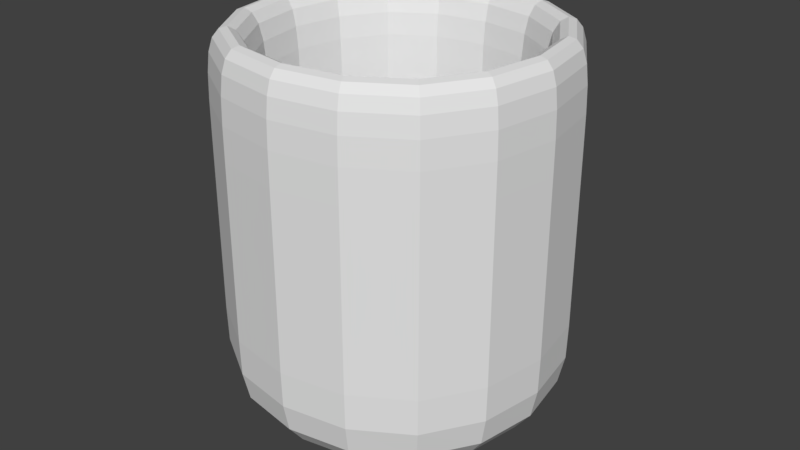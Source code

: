 # Source: WaterSource.blend  (saved by Blender 2.79.0; exported with 4.5.12 LTS)
import bpy
from mathutils import Matrix  # noqa: F401  (used for matrix-valued properties, if any)

bpy.ops.wm.read_factory_settings(use_empty=True)
scene = bpy.context.scene
scene.name = 'Scene'

# ---- collections
col_collection_1 = bpy.data.collections.new('Collection 1'); scene.collection.children.link(col_collection_1)

# ---- materials (node trees are filled in below, after node groups)
mat_material = bpy.data.materials.new('Material')
mat_material.alpha_threshold = 0.0
mat_material.use_transparent_shadow = False
mat_material.roughness = 0.5
mat_material.line_color = (0.0, 0.0, 0.0, 1.0)

# ---- material node trees

# ---- world
world_world = bpy.data.worlds.new('World'); scene.world = world_world
world_world.color = (0.05088, 0.05088, 0.05088)
world_world.use_sun_shadow = False
world_world.sun_shadow_jitter_overblur = 0.0
world_world.cycles.sampling_method = 'MANUAL'

# ---- meshes
me_cube = bpy.data.meshes.new('Cube')
me_cube.from_pydata([(1.515, 1.515, 0.0), (1.515, -1.515, 0.0), (-1.515, -1.515, 0.0), (-1.515, 1.515, 0.0), (1.515, 1.515, 3.421), (1.515, -1.515, 3.421), (-1.515, -1.515, 3.421), (-1.515, 1.515, 3.421), (1.153, 1.153, 3.421), (1.153, -1.153, 3.421), (-1.153, 1.153, 3.421), (-1.153, -1.153, 3.421), (1.153, 1.153, 0.223), (1.153, -1.153, 0.223), (-1.153, 1.153, 0.223), (-1.153, -1.153, 0.223), (1.515, 1.515, 0.8469), (1.515, -1.515, 0.8469), (-1.515, -1.515, 0.8469), (-1.515, 1.515, 0.8469), (1.515, 1.515, 2.734), (1.515, -1.515, 2.734), (-1.515, -1.515, 2.734), (-1.515, 1.515, 2.734), (1.153, 1.153, 2.532), (1.153, -1.153, 2.532), (-1.153, -1.153, 2.532), (-1.153, 1.153, 2.532), (1.153, 1.153, 1.163), (-1.153, -1.153, 1.163), (1.153, -1.153, 1.163), (-1.153, 1.153, 1.163)], [], [(0, 1, 2, 3), (6, 5, 9, 11), (20, 4, 5, 21), (21, 5, 6, 22), (22, 6, 7, 23), (16, 0, 3, 19), (30, 28, 12, 13), (5, 4, 8, 9), (7, 6, 11, 10), (4, 7, 10, 8), (12, 14, 15, 13), (31, 29, 15, 14), (28, 31, 14, 12), (29, 30, 13, 15), (20, 16, 19, 23), (2, 18, 19, 3), (1, 17, 18, 2), (0, 16, 17, 1), (4, 20, 23, 7), (18, 22, 23, 19), (17, 21, 22, 18), (16, 20, 21, 17), (11, 9, 25, 26), (8, 10, 27, 24), (10, 11, 26, 27), (9, 8, 24, 25), (26, 25, 30, 29), (24, 27, 31, 28), (27, 26, 29, 31), (25, 24, 28, 30)])
_uv = me_cube.uv_layers.new(name='UVMap')
_uv.uv.foreach_set('vector', [0.5178, 0.3018, 0.7767, 0.3018, 0.7767, 0.6035, 0.5178, 0.6035, 0.7767, 1.069e-07, 0.7767, 0.3018, 0.7589, 0.281, 0.7589, 0.02075, 0.5178, 0.2556, 0.5178, 0.3407, 0.2589, 0.3407, 0.2589, 0.2556, 5.094e-09, 0.08518, 0.0, 1.425e-07, 0.2589, 0.0, 0.2589, 0.08518, 0.2589, 0.5963, 0.2589, 0.6815, 5.094e-08, 0.6815, 3.82e-08, 0.5963, 0.5178, 0.5111, 0.5178, 0.6815, 0.2589, 0.6815, 0.2589, 0.5111, 0.2233, 0.7611, 5.094e-09, 0.7611, 0.0, 0.6815, 0.2233, 0.6815, 0.7767, 0.3018, 0.5178, 0.3018, 0.5356, 0.281, 0.7589, 0.281, 0.5178, 0.0, 0.7767, 1.069e-07, 0.7589, 0.02075, 0.5356, 0.02075, 0.5178, 0.3018, 0.5178, 0.0, 0.5356, 0.02075, 0.5356, 0.281, 0.7767, 0.0, 1.0, 0.0, 1.0, 0.2603, 0.7767, 0.2603, 0.7411, 0.8424, 0.9644, 0.8424, 0.9644, 0.922, 0.7411, 0.922, 0.7411, 0.6831, 0.5178, 0.6831, 0.5178, 0.6035, 0.7411, 0.6035, 0.2233, 0.9204, 0.4466, 0.9204, 0.4466, 1.0, 0.2233, 1.0, 0.5178, 0.4259, 0.5178, 0.5111, 0.2589, 0.5111, 0.2589, 0.4259, 0.2589, 0.3407, 0.2589, 0.5111, 2.547e-08, 0.5111, 0.0, 0.3407, 2.037e-08, 0.3407, 1.019e-08, 0.1704, 0.2589, 0.1704, 0.2589, 0.3407, 0.5178, 0.0, 0.5178, 0.1704, 0.2589, 0.1704, 0.2589, 5.484e-08, 0.5178, 0.3407, 0.5178, 0.4259, 0.2589, 0.4259, 0.2589, 0.3407, 0.2589, 0.5111, 0.2589, 0.5963, 3.82e-08, 0.5963, 2.547e-08, 0.5111, 1.019e-08, 0.1704, 5.094e-09, 0.08518, 0.2589, 0.08518, 0.2589, 0.1704, 0.5178, 0.1704, 0.5178, 0.2556, 0.2589, 0.2556, 0.2589, 0.1704, 0.2233, 0.6815, 0.4466, 0.6815, 0.4466, 0.8407, 0.2233, 0.8407, 0.7411, 0.922, 0.5178, 0.922, 0.5178, 0.7628, 0.7411, 0.7628, 0.7411, 0.6035, 0.9644, 0.6035, 0.9644, 0.7628, 0.7411, 0.7628, 0.2233, 1.0, 2.037e-08, 1.0, 1.019e-08, 0.8407, 0.2233, 0.8407, 0.2233, 0.8407, 0.4466, 0.8407, 0.4466, 0.9204, 0.2233, 0.9204, 0.7411, 0.7628, 0.5178, 0.7628, 0.5178, 0.6831, 0.7411, 0.6831, 0.7411, 0.7628, 0.9644, 0.7628, 0.9644, 0.8424, 0.7411, 0.8424, 0.2233, 0.8407, 1.019e-08, 0.8407, 5.094e-09, 0.7611, 0.2233, 0.7611])
me_cube.materials.append(mat_material)
me_cube.use_remesh_preserve_volume = False
me_cube.use_remesh_preserve_attributes = False
me_cube.use_mirror_vertex_groups = False
me_cube.update()

# ---- objects
ob_cube = bpy.data.objects.new('Cube', me_cube)

# ---- transforms, parenting, visibility, modifiers, constraints
ob_cube.location = (0.0, 0.0, 0.0)
ob_cube.lock_rotations_4d = False
ob_cube.empty_display_type = 'ARROWS'
ob_cube.lineart.crease_threshold = 0.0
_m = ob_cube.modifiers.new('Subsurf', 'SUBSURF')
_m.uv_smooth = 'PRESERVE_CORNERS'
_m.quality = 2
_m.levels = 2
_m.show_only_control_edges = False

# ---- collection membership
col_collection_1.objects.link(ob_cube)

# ---- scene / render settings (as saved in the file)
scene.frame_start = 1; scene.frame_end = 250; scene.frame_set(1)
scene.render.engine = 'BLENDER_EEVEE_NEXT'
scene.render.resolution_percentage = 50
scene.render.dither_intensity = 0.0
scene.cycles.use_denoising = False
scene.cycles.samples = 128
scene.cycles.sampling_pattern = 'TABULATED_SOBOL'
scene.cycles.use_adaptive_sampling = False
scene.cycles.use_light_tree = False
scene.cycles.blur_glossy = 0.0
scene.cycles.sample_clamp_indirect = 0.0
scene.view_settings.view_transform = 'Standard'
bpy.context.view_layer.update()

# ---- added for rendering (the .blend has no active camera and no usable light): camera, sun
cam_auto = bpy.data.cameras.new('AutoCamera')
cam_auto.lens = 50.0
cam_auto.sensor_width = 36.0
cam_auto.clip_end = 1000.0
ob_auto_camera = bpy.data.objects.new('AutoCamera', cam_auto)
scene.collection.objects.link(ob_auto_camera)
ob_auto_camera.location = (5.07274, -6.08729, 5.76869)
ob_auto_camera.rotation_euler = (1.09748, -7.21219e-08, 0.694738)
scene.camera = ob_auto_camera
light_auto_sun = bpy.data.lights.new('AutoSun', 'SUN')
light_auto_sun.energy = 3.0
light_auto_sun.angle = 0.0523599
ob_auto_sun = bpy.data.objects.new('AutoSun', light_auto_sun)
scene.collection.objects.link(ob_auto_sun)
ob_auto_sun.rotation_euler = (0.872665, 0.174533, 0.523599)
bpy.context.view_layer.update()
